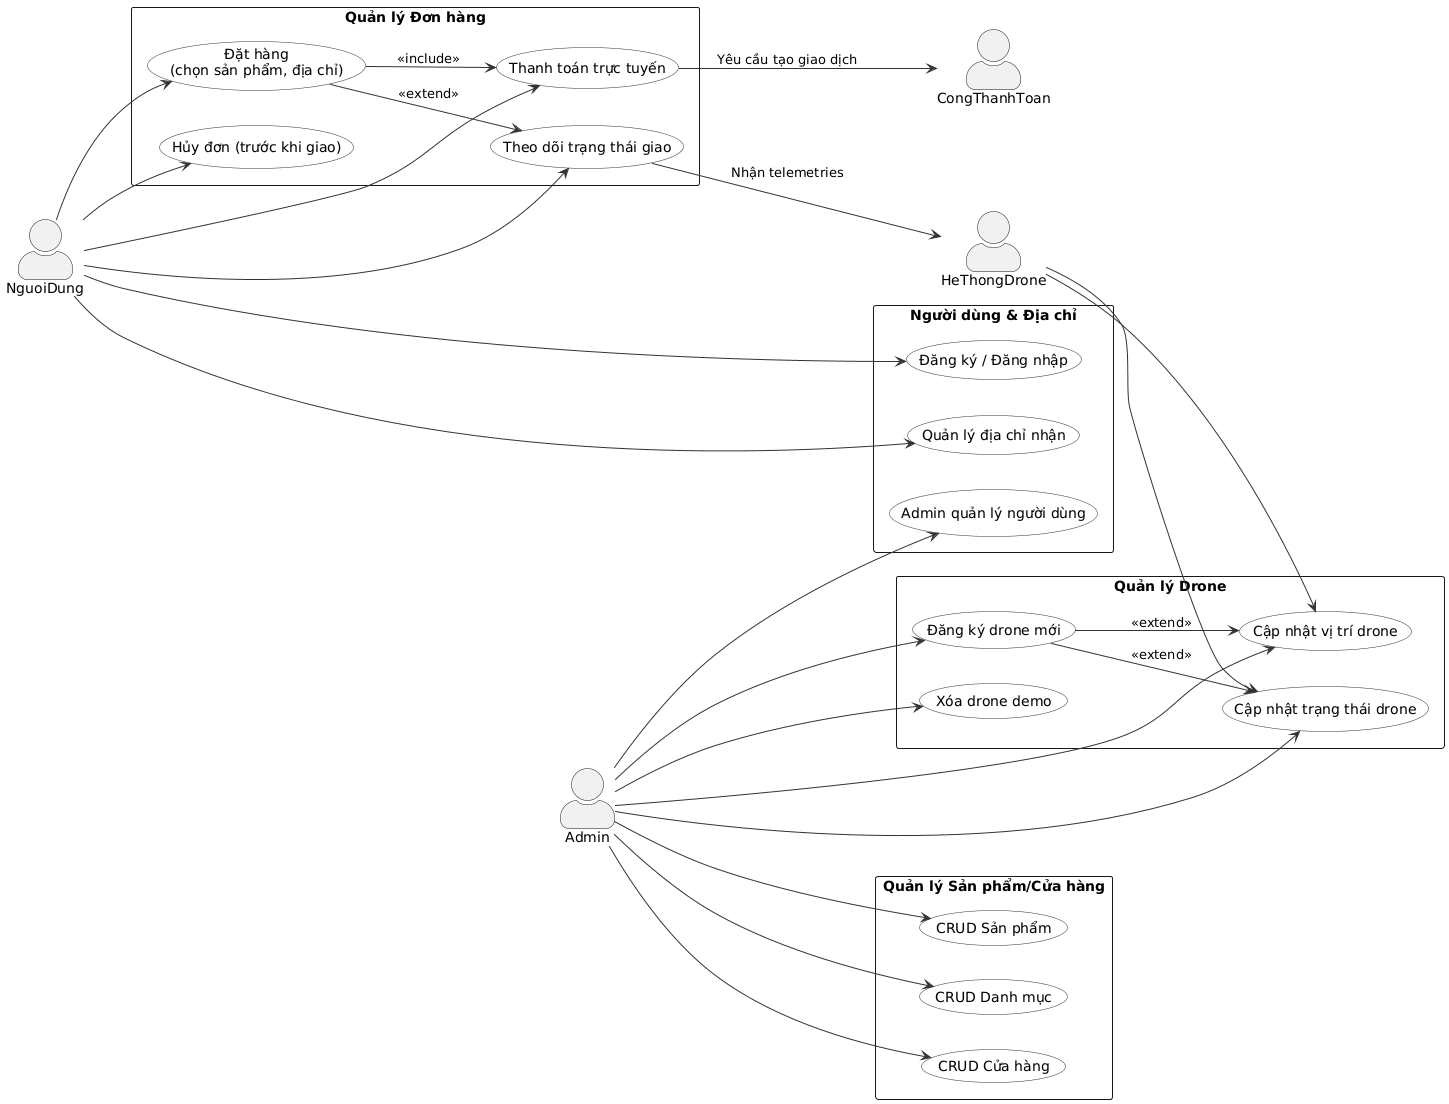

The diagram above was rendered by PlantUML. Its source (embedded in the PNG):
@startuml
' Use Case Diagram: Người dùng & Admin
left to right direction
skinparam packageStyle rectangle
skinparam shadowing false
skinparam actorStyle awesome
skinparam defaultFontName Arial
skinparam wrapWidth 200
skinparam usecase {
  BackgroundColor #f8f9fa
  BorderColor #333
  ArrowColor #333
}
actor NguoiDung as User
actor Admin as Admin
actor HeThongDrone as Drone
actor CongThanhToan as Payment

package "Quản lý Đơn hàng" {
  usecase "Đặt hàng\n(chọn sản phẩm, địa chỉ)" as UC_Order
  usecase "Thanh toán trực tuyến" as UC_Pay
  usecase "Theo dõi trạng thái giao" as UC_Track
  usecase "Hủy đơn (trước khi giao)" as UC_Cancel
}

package "Quản lý Drone" {
  usecase "Đăng ký drone mới" as UC_RegDrone
  usecase "Cập nhật vị trí drone" as UC_UpdateLoc
  usecase "Cập nhật trạng thái drone" as UC_UpdateStatus
  usecase "Xóa drone demo" as UC_DeleteDrone
}

package "Quản lý Sản phẩm/Cửa hàng" {
  usecase "CRUD Sản phẩm" as UC_ProductCRUD
  usecase "CRUD Danh mục" as UC_CategoryCRUD
  usecase "CRUD Cửa hàng" as UC_StoreCRUD
}

package "Người dùng & Địa chỉ" {
  usecase "Đăng ký / Đăng nhập" as UC_Auth
  usecase "Quản lý địa chỉ nhận" as UC_Address
  usecase "Admin quản lý người dùng" as UC_UserAdmin
}

User --> UC_Order
User --> UC_Pay
User --> UC_Track
User --> UC_Cancel
User --> UC_Auth
User --> UC_Address

Admin --> UC_ProductCRUD
Admin --> UC_CategoryCRUD
Admin --> UC_StoreCRUD
Admin --> UC_RegDrone
Admin --> UC_UpdateLoc
Admin --> UC_UpdateStatus
Admin --> UC_DeleteDrone
Admin --> UC_UserAdmin

Drone --> UC_UpdateLoc
Drone --> UC_UpdateStatus

UC_Pay --> Payment : "Yêu cầu tạo giao dịch"
UC_Track --> Drone : "Nhận telemetries"
UC_Order --> UC_Pay : <<include>>
UC_Order --> UC_Track : <<extend>>
UC_RegDrone --> UC_UpdateLoc : <<extend>>
UC_RegDrone --> UC_UpdateStatus : <<extend>>
@enduml